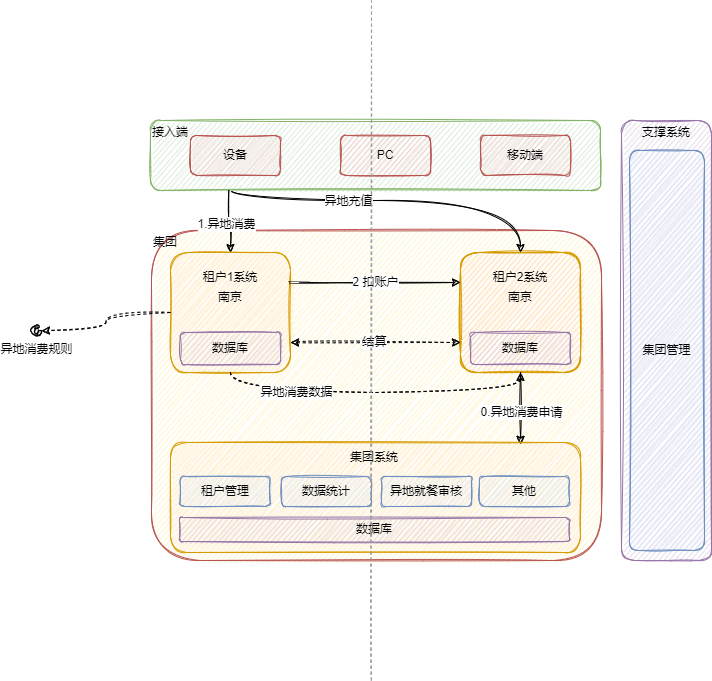

The diagram above was exported from draw.io. Its source (the exported page's mxGraphModel, read from the mxfile embedded in the PNG):
<mxGraphModel dx="1650" dy="954" grid="0" gridSize="10" guides="1" tooltips="1" connect="1" arrows="1" fold="1" page="1" pageScale="1" pageWidth="827" pageHeight="1169" background="none" math="0" shadow="0">
  <root>
    <mxCell id="0" />
    <mxCell id="1" parent="0" />
    <mxCell id="m_LaqutemW2CsM03oErt-2" value="接入端" style="fontStyle=0;verticalAlign=top;align=left;spacingTop=-2;fillColor=#d5e8d4;rounded=1;whiteSpace=wrap;html=1;strokeColor=#82b366;strokeWidth=1;container=1;collapsible=0;expand=0;recursiveResize=0;spacing=2;sketch=1;" vertex="1" parent="1">
      <mxGeometry x="189" y="350" width="450" height="70" as="geometry" />
    </mxCell>
    <mxCell id="m_LaqutemW2CsM03oErt-3" value="设备" style="rounded=1;whiteSpace=wrap;html=1;fillColor=#f8cecc;strokeColor=#b85450;spacing=2;sketch=1;" vertex="1" parent="m_LaqutemW2CsM03oErt-2">
      <mxGeometry x="40" y="15" width="90" height="40" as="geometry" />
    </mxCell>
    <mxCell id="m_LaqutemW2CsM03oErt-4" value="PC" style="rounded=1;whiteSpace=wrap;html=1;fillColor=#f8cecc;strokeColor=#b85450;spacing=2;sketch=1;" vertex="1" parent="m_LaqutemW2CsM03oErt-2">
      <mxGeometry x="190" y="15" width="90" height="40" as="geometry" />
    </mxCell>
    <mxCell id="m_LaqutemW2CsM03oErt-5" value="移动端" style="rounded=1;whiteSpace=wrap;html=1;fillColor=#f8cecc;strokeColor=#b85450;spacing=2;sketch=1;" vertex="1" parent="m_LaqutemW2CsM03oErt-2">
      <mxGeometry x="330" y="15" width="90" height="40" as="geometry" />
    </mxCell>
    <mxCell id="m_LaqutemW2CsM03oErt-6" value="集团" style="fontStyle=0;verticalAlign=top;align=left;spacingTop=-2;rounded=1;whiteSpace=wrap;html=1;strokeWidth=1;container=1;collapsible=0;expand=0;recursiveResize=0;fillColor=#FFF4C3;strokeColor=#b85450;spacing=2;sketch=1;" vertex="1" parent="1">
      <mxGeometry x="190" y="460" width="450" height="330" as="geometry" />
    </mxCell>
    <mxCell id="m_LaqutemW2CsM03oErt-15" value="" style="group;spacing=2;sketch=1;rounded=1;" vertex="1" connectable="0" parent="m_LaqutemW2CsM03oErt-6">
      <mxGeometry x="19" y="22" width="120" height="120" as="geometry" />
    </mxCell>
    <mxCell id="m_LaqutemW2CsM03oErt-7" value="" style="rounded=1;whiteSpace=wrap;html=1;horizontal=1;labelPosition=center;verticalLabelPosition=middle;align=center;verticalAlign=middle;fillColor=#ffe6cc;strokeColor=#d79b00;spacing=2;sketch=1;" vertex="1" parent="m_LaqutemW2CsM03oErt-15">
      <mxGeometry width="120" height="120" as="geometry" />
    </mxCell>
    <mxCell id="m_LaqutemW2CsM03oErt-12" value="数据库" style="rounded=1;whiteSpace=wrap;html=1;fillColor=#e1d5e7;strokeColor=#9673a6;spacing=2;sketch=1;" vertex="1" parent="m_LaqutemW2CsM03oErt-15">
      <mxGeometry x="10" y="80" width="100" height="32" as="geometry" />
    </mxCell>
    <mxCell id="m_LaqutemW2CsM03oErt-13" value="租户1系统" style="text;html=1;strokeColor=none;fillColor=none;align=center;verticalAlign=middle;whiteSpace=wrap;rounded=1;spacing=2;sketch=1;" vertex="1" parent="m_LaqutemW2CsM03oErt-15">
      <mxGeometry x="30" y="10" width="60" height="30" as="geometry" />
    </mxCell>
    <mxCell id="m_LaqutemW2CsM03oErt-38" value="南京" style="text;html=1;strokeColor=none;fillColor=none;align=center;verticalAlign=middle;whiteSpace=wrap;rounded=1;fontSize=12;spacing=2;sketch=1;" vertex="1" parent="m_LaqutemW2CsM03oErt-15">
      <mxGeometry x="30" y="30" width="60" height="30" as="geometry" />
    </mxCell>
    <mxCell id="m_LaqutemW2CsM03oErt-23" value="" style="group;fillColor=#ffe6cc;strokeColor=#d79b00;spacing=2;sketch=1;rounded=1;" vertex="1" connectable="0" parent="m_LaqutemW2CsM03oErt-6">
      <mxGeometry x="309" y="22" width="120" height="120" as="geometry" />
    </mxCell>
    <mxCell id="m_LaqutemW2CsM03oErt-24" value="" style="rounded=1;whiteSpace=wrap;html=1;horizontal=1;labelPosition=center;verticalLabelPosition=middle;align=center;verticalAlign=middle;fillColor=#ffe6cc;strokeColor=#d79b00;spacing=2;sketch=1;" vertex="1" parent="m_LaqutemW2CsM03oErt-23">
      <mxGeometry width="120" height="120" as="geometry" />
    </mxCell>
    <mxCell id="m_LaqutemW2CsM03oErt-25" value="数据库" style="rounded=1;whiteSpace=wrap;html=1;fillColor=#e1d5e7;strokeColor=#9673a6;spacing=2;sketch=1;" vertex="1" parent="m_LaqutemW2CsM03oErt-23">
      <mxGeometry x="10" y="80" width="100" height="32" as="geometry" />
    </mxCell>
    <mxCell id="m_LaqutemW2CsM03oErt-26" value="租户2系统" style="text;html=1;strokeColor=none;fillColor=none;align=center;verticalAlign=middle;whiteSpace=wrap;rounded=1;spacing=2;sketch=1;" vertex="1" parent="m_LaqutemW2CsM03oErt-23">
      <mxGeometry x="30" y="10" width="60" height="30" as="geometry" />
    </mxCell>
    <mxCell id="m_LaqutemW2CsM03oErt-47" value="南京" style="text;html=1;strokeColor=none;fillColor=none;align=center;verticalAlign=middle;whiteSpace=wrap;rounded=1;fontSize=12;spacing=2;sketch=1;" vertex="1" parent="m_LaqutemW2CsM03oErt-23">
      <mxGeometry x="30" y="30" width="60" height="30" as="geometry" />
    </mxCell>
    <mxCell id="m_LaqutemW2CsM03oErt-63" style="edgeStyle=orthogonalEdgeStyle;rounded=1;orthogonalLoop=1;jettySize=auto;html=1;exitX=0.5;exitY=1;exitDx=0;exitDy=0;entryX=0.854;entryY=0.017;entryDx=0;entryDy=0;entryPerimeter=0;fontSize=12;spacing=2;sketch=1;curved=1;" edge="1" parent="m_LaqutemW2CsM03oErt-6" source="m_LaqutemW2CsM03oErt-24" target="m_LaqutemW2CsM03oErt-9">
      <mxGeometry relative="1" as="geometry" />
    </mxCell>
    <mxCell id="m_LaqutemW2CsM03oErt-64" value="&lt;span style=&quot;font-size: 11px;&quot;&gt;0.异地消费申请&lt;/span&gt;" style="edgeLabel;html=1;align=center;verticalAlign=middle;resizable=0;points=[];fontSize=12;spacing=2;sketch=1;rounded=1;" vertex="1" connectable="0" parent="m_LaqutemW2CsM03oErt-63">
      <mxGeometry x="0.1072" relative="1" as="geometry">
        <mxPoint as="offset" />
      </mxGeometry>
    </mxCell>
    <mxCell id="m_LaqutemW2CsM03oErt-70" style="edgeStyle=orthogonalEdgeStyle;rounded=1;orthogonalLoop=1;jettySize=auto;html=1;exitX=1;exitY=0.25;exitDx=0;exitDy=0;entryX=0;entryY=0.25;entryDx=0;entryDy=0;strokeWidth=1;fontSize=12;spacing=2;sketch=1;curved=1;" edge="1" parent="m_LaqutemW2CsM03oErt-6" source="m_LaqutemW2CsM03oErt-7" target="m_LaqutemW2CsM03oErt-24">
      <mxGeometry relative="1" as="geometry" />
    </mxCell>
    <mxCell id="m_LaqutemW2CsM03oErt-71" value="2 扣账户" style="edgeLabel;resizable=0;html=1;align=center;verticalAlign=middle;fontSize=12;spacing=2;sketch=1;rounded=1;" connectable="0" vertex="1" parent="m_LaqutemW2CsM03oErt-6">
      <mxGeometry x="224.0035490618768" y="51.99893852433456" as="geometry" />
    </mxCell>
    <mxCell id="m_LaqutemW2CsM03oErt-73" style="edgeStyle=orthogonalEdgeStyle;rounded=1;orthogonalLoop=1;jettySize=auto;html=1;entryX=0.5;entryY=1;entryDx=0;entryDy=0;strokeWidth=1;fontSize=12;exitX=0.5;exitY=1;exitDx=0;exitDy=0;dashed=1;spacing=2;sketch=1;curved=1;" edge="1" parent="m_LaqutemW2CsM03oErt-6" source="m_LaqutemW2CsM03oErt-7" target="m_LaqutemW2CsM03oErt-24">
      <mxGeometry relative="1" as="geometry" />
    </mxCell>
    <mxCell id="m_LaqutemW2CsM03oErt-74" value="异地消费数据" style="edgeLabel;html=1;align=center;verticalAlign=middle;resizable=0;points=[];fontSize=12;spacing=2;sketch=1;rounded=1;" vertex="1" connectable="0" parent="m_LaqutemW2CsM03oErt-73">
      <mxGeometry x="-0.4802" relative="1" as="geometry">
        <mxPoint as="offset" />
      </mxGeometry>
    </mxCell>
    <mxCell id="m_LaqutemW2CsM03oErt-75" value="" style="endArrow=classic;startArrow=classic;html=1;rounded=1;dashed=1;strokeWidth=1;fontSize=12;exitX=1;exitY=0.75;exitDx=0;exitDy=0;entryX=0;entryY=0.75;entryDx=0;entryDy=0;spacing=2;sketch=1;curved=1;" edge="1" parent="m_LaqutemW2CsM03oErt-6" source="m_LaqutemW2CsM03oErt-7" target="m_LaqutemW2CsM03oErt-24">
      <mxGeometry width="50" height="50" relative="1" as="geometry">
        <mxPoint x="170" y="152" as="sourcePoint" />
        <mxPoint x="220" y="102" as="targetPoint" />
      </mxGeometry>
    </mxCell>
    <mxCell id="m_LaqutemW2CsM03oErt-76" value="结算" style="edgeLabel;html=1;align=center;verticalAlign=middle;resizable=0;points=[];fontSize=12;spacing=2;sketch=1;rounded=1;" vertex="1" connectable="0" parent="m_LaqutemW2CsM03oErt-75">
      <mxGeometry x="0.1882" relative="1" as="geometry">
        <mxPoint x="-17" as="offset" />
      </mxGeometry>
    </mxCell>
    <mxCell id="m_LaqutemW2CsM03oErt-9" value="" style="rounded=1;whiteSpace=wrap;html=1;horizontal=1;labelPosition=center;verticalLabelPosition=middle;align=center;verticalAlign=middle;fillColor=#ffe6cc;strokeColor=#d79b00;spacing=2;sketch=1;" vertex="1" parent="m_LaqutemW2CsM03oErt-6">
      <mxGeometry x="19" y="212" width="410" height="110" as="geometry" />
    </mxCell>
    <mxCell id="m_LaqutemW2CsM03oErt-16" value="集团系统" style="text;html=1;strokeColor=none;fillColor=none;align=center;verticalAlign=middle;whiteSpace=wrap;rounded=1;spacing=2;sketch=1;" vertex="1" parent="m_LaqutemW2CsM03oErt-6">
      <mxGeometry x="178" y="212" width="90" height="30" as="geometry" />
    </mxCell>
    <mxCell id="m_LaqutemW2CsM03oErt-21" value="数据库" style="rounded=1;whiteSpace=wrap;html=1;fillColor=#e1d5e7;strokeColor=#9673a6;spacing=2;sketch=1;" vertex="1" parent="m_LaqutemW2CsM03oErt-6">
      <mxGeometry x="28" y="287" width="390" height="24" as="geometry" />
    </mxCell>
    <mxCell id="m_LaqutemW2CsM03oErt-81" value="租户管理" style="rounded=1;whiteSpace=wrap;html=1;fontSize=12;fillColor=#dae8fc;strokeColor=#6c8ebf;spacing=2;sketch=1;" vertex="1" parent="m_LaqutemW2CsM03oErt-6">
      <mxGeometry x="28.5" y="246" width="90" height="30" as="geometry" />
    </mxCell>
    <mxCell id="m_LaqutemW2CsM03oErt-83" value="异地就餐审核" style="rounded=1;whiteSpace=wrap;html=1;fontSize=12;fillColor=#dae8fc;strokeColor=#6c8ebf;spacing=2;sketch=1;" vertex="1" parent="m_LaqutemW2CsM03oErt-6">
      <mxGeometry x="230" y="246" width="90" height="30" as="geometry" />
    </mxCell>
    <mxCell id="m_LaqutemW2CsM03oErt-84" value="其他" style="rounded=1;whiteSpace=wrap;html=1;fontSize=12;fillColor=#dae8fc;strokeColor=#6c8ebf;spacing=2;sketch=1;" vertex="1" parent="m_LaqutemW2CsM03oErt-6">
      <mxGeometry x="328" y="246" width="90" height="30" as="geometry" />
    </mxCell>
    <mxCell id="m_LaqutemW2CsM03oErt-82" value="数据统计" style="rounded=1;whiteSpace=wrap;html=1;fontSize=12;fillColor=#dae8fc;strokeColor=#6c8ebf;spacing=2;sketch=1;" vertex="1" parent="m_LaqutemW2CsM03oErt-6">
      <mxGeometry x="130" y="246" width="90" height="30" as="geometry" />
    </mxCell>
    <mxCell id="m_LaqutemW2CsM03oErt-35" value="异地消费规则" style="verticalLabelPosition=bottom;verticalAlign=top;html=1;shape=mxgraph.basic.partConcEllipse;startAngle=0.25;endAngle=0.1;arcWidth=0.5;fontSize=12;sketch=1;rounded=1;" vertex="1" parent="1">
      <mxGeometry x="70" y="555" width="10" height="10" as="geometry" />
    </mxCell>
    <mxCell id="m_LaqutemW2CsM03oErt-48" style="edgeStyle=orthogonalEdgeStyle;rounded=1;orthogonalLoop=1;jettySize=auto;html=1;entryX=0.5;entryY=0;entryDx=0;entryDy=0;fontSize=12;spacing=2;sketch=1;curved=1;" edge="1" parent="1" source="m_LaqutemW2CsM03oErt-2" target="m_LaqutemW2CsM03oErt-24">
      <mxGeometry relative="1" as="geometry">
        <Array as="points">
          <mxPoint x="270" y="430" />
          <mxPoint x="559" y="430" />
        </Array>
      </mxGeometry>
    </mxCell>
    <mxCell id="m_LaqutemW2CsM03oErt-49" value="异地充值" style="edgeLabel;html=1;align=center;verticalAlign=middle;resizable=0;points=[];fontSize=12;spacing=2;sketch=1;rounded=1;" vertex="1" connectable="0" parent="m_LaqutemW2CsM03oErt-48">
      <mxGeometry x="-0.2809" y="-1" relative="1" as="geometry">
        <mxPoint as="offset" />
      </mxGeometry>
    </mxCell>
    <mxCell id="m_LaqutemW2CsM03oErt-65" style="edgeStyle=orthogonalEdgeStyle;rounded=1;orthogonalLoop=1;jettySize=auto;html=1;exitX=0;exitY=0.5;exitDx=0;exitDy=0;fontSize=12;dashed=1;spacing=2;sketch=1;curved=1;" edge="1" parent="1" source="m_LaqutemW2CsM03oErt-7" target="m_LaqutemW2CsM03oErt-35">
      <mxGeometry relative="1" as="geometry" />
    </mxCell>
    <mxCell id="m_LaqutemW2CsM03oErt-60" style="edgeStyle=orthogonalEdgeStyle;rounded=1;orthogonalLoop=1;jettySize=auto;html=1;exitX=0.174;exitY=0.994;exitDx=0;exitDy=0;entryX=0.5;entryY=0;entryDx=0;entryDy=0;fontSize=12;exitPerimeter=0;spacing=2;sketch=1;curved=1;" edge="1" parent="1" source="m_LaqutemW2CsM03oErt-2" target="m_LaqutemW2CsM03oErt-7">
      <mxGeometry relative="1" as="geometry" />
    </mxCell>
    <mxCell id="m_LaqutemW2CsM03oErt-68" value="1.异地消费" style="edgeLabel;html=1;align=center;verticalAlign=middle;resizable=0;points=[];fontSize=12;spacing=2;sketch=1;rounded=1;" vertex="1" connectable="0" parent="m_LaqutemW2CsM03oErt-60">
      <mxGeometry x="-0.6471" y="-3" relative="1" as="geometry">
        <mxPoint y="23" as="offset" />
      </mxGeometry>
    </mxCell>
    <mxCell id="m_LaqutemW2CsM03oErt-80" value="支撑系统" style="fontStyle=0;verticalAlign=top;align=center;spacingTop=-2;fillColor=#e1d5e7;rounded=1;whiteSpace=wrap;html=1;strokeColor=#9673a6;strokeWidth=1;container=1;collapsible=0;expand=0;recursiveResize=0;fontSize=12;spacing=2;sketch=1;" vertex="1" parent="1">
      <mxGeometry x="660" y="350" width="90" height="440" as="geometry" />
    </mxCell>
    <mxCell id="m_LaqutemW2CsM03oErt-87" value="集团管理" style="rounded=1;whiteSpace=wrap;html=1;fontSize=12;fillColor=#dae8fc;strokeColor=#6c8ebf;spacing=2;sketch=1;" vertex="1" parent="m_LaqutemW2CsM03oErt-80">
      <mxGeometry x="8" y="30" width="75" height="400" as="geometry" />
    </mxCell>
    <mxCell id="m_LaqutemW2CsM03oErt-85" value="" style="endArrow=none;dashed=1;html=1;rounded=1;strokeWidth=1;fontSize=12;fillColor=#f5f5f5;strokeColor=#999999;sketch=1;curved=1;" edge="1" parent="1">
      <mxGeometry width="50" height="50" relative="1" as="geometry">
        <mxPoint x="410" y="910" as="sourcePoint" />
        <mxPoint x="410" y="230" as="targetPoint" />
      </mxGeometry>
    </mxCell>
  </root>
</mxGraphModel>